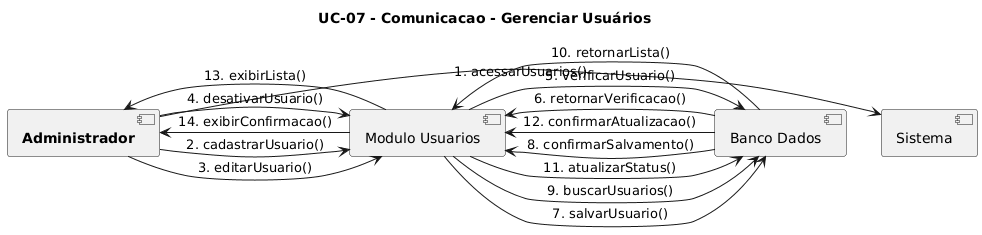

The diagram above was rendered by PlantUML. Its source (embedded in the PNG):
@startuml
title UC-07 - Comunicacao - Gerenciar Usuários

[**Administrador**] -> [Sistema]: 1. acessarUsuarios()
[**Administrador**] -> [Modulo Usuarios]: 2. cadastrarUsuario()
[**Administrador**] -> [Modulo Usuarios]: 3. editarUsuario()
[**Administrador**] -> [Modulo Usuarios]: 4. desativarUsuario()

[Modulo Usuarios] -> [Banco Dados]: 5. verificarUsuario()
[Banco Dados] -> [Modulo Usuarios]: 6. retornarVerificacao()

[Modulo Usuarios] -> [Banco Dados]: 7. salvarUsuario()
[Banco Dados] -> [Modulo Usuarios]: 8. confirmarSalvamento()

[Modulo Usuarios] -> [Banco Dados]: 9. buscarUsuarios()
[Banco Dados] -> [Modulo Usuarios]: 10. retornarLista()

[Modulo Usuarios] -> [Banco Dados]: 11. atualizarStatus()
[Banco Dados] -> [Modulo Usuarios]: 12. confirmarAtualizacao()

[Modulo Usuarios] -> [**Administrador**]: 13. exibirLista()
[Modulo Usuarios] -> [**Administrador**]: 14. exibirConfirmacao()
@enduml